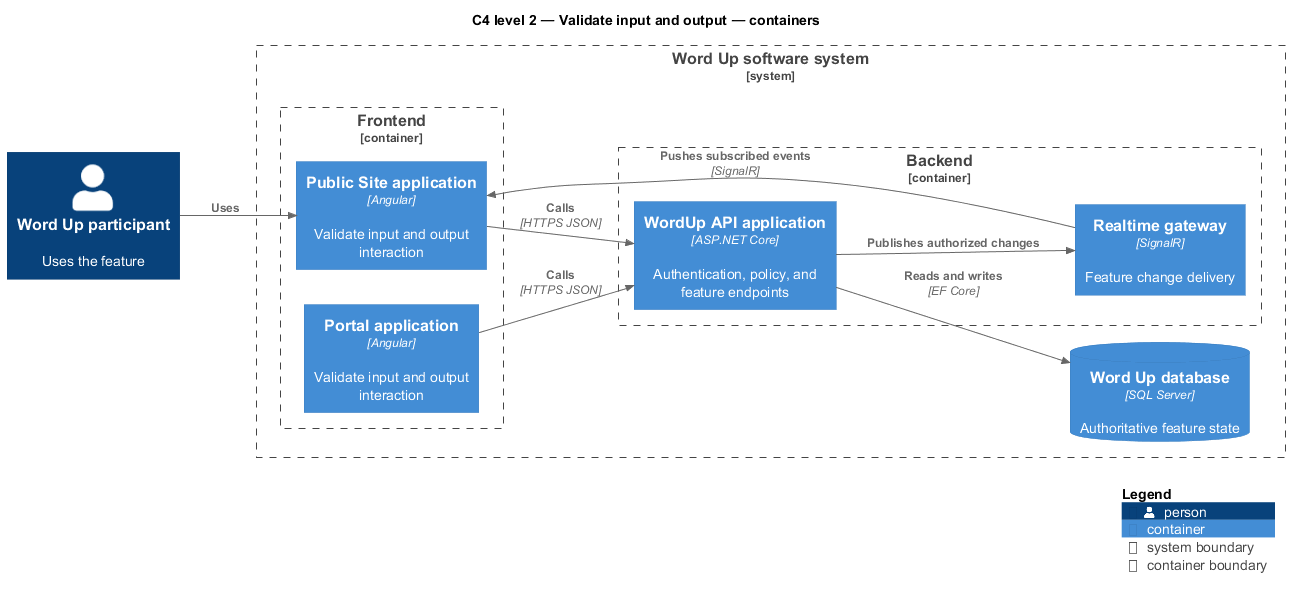

The diagram above was rendered by PlantUML. Its source (embedded in the PNG):
@startuml
!include <C4/C4_Component>
LAYOUT_LEFT_RIGHT()
title C4 level 2 — Validate input and output — containers
Person(primary, "Word Up participant", "Uses the feature")
System_Boundary(wordup, "Word Up software system") {
  Container_Boundary(frontend, "Frontend") {
    Container(app1, "Public Site application", "Angular", "Validate input and output interaction")
    Container(app2, "Portal application", "Angular", "Validate input and output interaction")
  }
  Container_Boundary(backend, "Backend") {
    Container(api, "WordUp API application", "ASP.NET Core", "Authentication, policy, and feature endpoints")
    Container(realtime, "Realtime gateway", "SignalR", "Feature change delivery")
  }
  ContainerDb(db, "Word Up database", "SQL Server", "Authoritative feature state")
}
Rel(primary, app1, "Uses")
Rel(app1, api, "Calls", "HTTPS JSON")
Rel(app2, api, "Calls", "HTTPS JSON")
Rel(api, db, "Reads and writes", "EF Core")
Rel(api, realtime, "Publishes authorized changes")
Rel(realtime, app1, "Pushes subscribed events", "SignalR")
SHOW_LEGEND()
@enduml